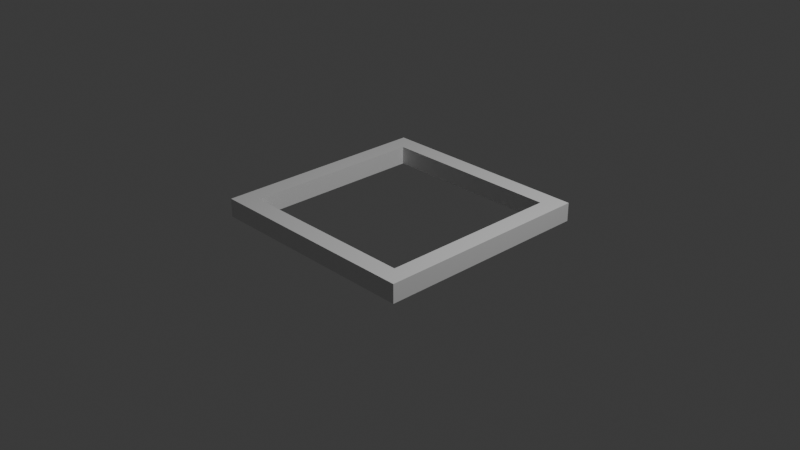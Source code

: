 # Source: base.blend  (saved by Blender 4.1.23; exported with 4.5.12 LTS)
import bpy
from mathutils import Matrix  # noqa: F401  (used for matrix-valued properties, if any)

bpy.ops.wm.read_factory_settings(use_empty=True)
scene = bpy.context.scene
scene.name = 'Scene'

# ---- collections
col_collection = bpy.data.collections.new('Collection'); scene.collection.children.link(col_collection)

# ---- materials (node trees are filled in below, after node groups)
mat_material = bpy.data.materials.new('Material')
mat_material.alpha_threshold = 0.0
mat_material.use_transparent_shadow = False
mat_material.roughness = 0.5
mat_material.line_color = (0.0, 0.0, 0.0, 1.0)

# ---- material node trees
mat_material.use_nodes = True; mat_material.node_tree.nodes.clear()
_N = mat_material.node_tree.nodes; _L = mat_material.node_tree.links
n0 = _N.new('ShaderNodeOutputMaterial'); n0.name = 'Material Output'; n0.location = (300, 300)
n1 = _N.new('ShaderNodeBsdfPrincipled'); n1.name = 'Principled BSDF'; n1.location = (10, 300)
n1.inputs[3].default_value = 1.45
_L.new(n1.outputs[0], n0.inputs[0])
n0.is_active_output = True

# ---- world
world_world = bpy.data.worlds.new('World'); scene.world = world_world
world_world.use_nodes = True; world_world.node_tree.nodes.clear()
_N = world_world.node_tree.nodes; _L = world_world.node_tree.links
n0 = _N.new('ShaderNodeOutputWorld'); n0.name = 'World Output'; n0.location = (300, 300)
n1 = _N.new('ShaderNodeBackground'); n1.name = 'Background'; n1.location = (10, 300)
n1.inputs[0].default_value = (0.05088, 0.05088, 0.05088, 1.0)
_L.new(n1.outputs[0], n0.inputs[0])
n0.is_active_output = True
world_world.color = (0.05088, 0.05088, 0.05088)
world_world.use_sun_shadow = False
world_world.sun_shadow_jitter_overblur = 0.0

# ---- cameras
cam_camera = bpy.data.cameras.new('Camera')
cam_camera.clip_end = 100.0
cam_camera.ortho_scale = 7.314

# ---- lights
light_light = bpy.data.lights.new('Light', 'POINT')
light_light.transmission_factor = 0.0
light_light.energy = 1000.0
light_light.shadow_soft_size = 0.1
light_light.shadow_maximum_resolution = 0.006
light_light.use_absolute_resolution = True

# ---- meshes
me_cube = bpy.data.meshes.new('Cube')
me_cube.from_pydata([(1.0, 1.0, 1.0), (1.0, 1.0, -1.0), (1.0, -1.0, 1.0), (1.0, -1.0, -1.0), (-1.0, 1.0, 1.0), (-1.0, 1.0, -1.0), (-1.0, -1.0, 1.0), (-1.0, -1.0, -1.0), (-0.8333, -0.8333, 1.0), (0.8333, 0.8333, 1.0), (-0.8333, 0.8333, 1.0), (0.8333, -0.8333, 1.0), (0.8333, -0.8333, -1.0), (-0.8333, 0.8333, -1.0), (0.8333, 0.8333, -1.0), (-0.8333, -0.8333, -1.0)], [], [(4, 6, 2, 11, 8, 10), (2, 0, 4, 10, 9, 11), (3, 2, 6, 7), (7, 6, 4, 5), (15, 7, 5, 1, 3, 12, 14, 13), (3, 7, 15, 12), (1, 0, 2, 3), (5, 4, 0, 1), (13, 10, 8, 15), (14, 9, 10, 13), (11, 9, 14, 12), (8, 11, 12, 15)])
_uv = me_cube.uv_layers.new(name='UVMap')
_uv.uv.foreach_set('vector', [0.875, 0.5, 0.875, 0.75, 0.625, 0.75, 0.6458, 0.7292, 0.8542, 0.7292, 0.8542, 0.5208, 0.625, 0.75, 0.625, 0.5, 0.875, 0.5, 0.8542, 0.5208, 0.6458, 0.5208, 0.6458, 0.7292, 0.375, 0.75, 0.625, 0.75, 0.625, 1.0, 0.375, 1.0, 0.375, 0.0, 0.625, 0.0, 0.625, 0.25, 0.375, 0.25, 0.1458, 0.7292, 0.125, 0.75, 0.125, 0.5, 0.375, 0.5, 0.375, 0.75, 0.3542, 0.7292, 0.3542, 0.5208, 0.1458, 0.5208, 0.375, 0.75, 0.125, 0.75, 0.1458, 0.7292, 0.3542, 0.7292, 0.375, 0.5, 0.625, 0.5, 0.625, 0.75, 0.375, 0.75, 0.375, 0.25, 0.625, 0.25, 0.625, 0.5, 0.375, 0.5, 0.0, 0.0, 0.0, 0.0, 0.0, 0.0, 0.0, 0.0, 0.0, 0.0, 0.0, 0.0, 0.0, 0.0, 0.0, 0.0, 0.0, 0.0, 0.0, 0.0, 0.0, 0.0, 0.0, 0.0, 0.0, 0.0, 0.0, 0.0, 0.0, 0.0, 0.0, 0.0])
_uv.active_render = True
_uv = me_cube.uv_layers.new(name='UVマップ')
_uv.uv.foreach_set('vector', [0.0, 0.0, 0.0, 0.0, 0.0, 0.0, 0.0, 0.0, 0.0, 0.0, 0.0, 0.0, 0.0, 0.0, 0.0, 0.0, 0.0, 0.0, 0.0, 0.0, 0.0, 0.0, 0.0, 0.0, 0.0, 0.0, 0.0, 0.0, 0.0, 0.0, 0.0, 0.0, 0.0, 0.0, 0.0, 0.0, 0.0, 0.0, 0.0, 0.0, 0.0, 0.0, 0.0, 0.0, 0.0, 0.0, 0.0, 0.0, 0.0, 0.0, 0.0, 0.0, 0.0, 0.0, 0.0, 0.0, 0.0, 0.0, 0.0, 0.0, 0.0, 0.0, 0.0, 0.0, 0.0, 0.0, 0.0, 0.0, 0.0, 0.0, 0.0, 0.0, 0.0, 0.0, 0.0, 0.0, 0.0, 0.0, 0.0, 0.0, 0.4875, 0.25, 0.5125, 0.25, 0.5125, 0.0, 0.4875, 0.0, 0.4875, 0.5, 0.5125, 0.5, 0.5125, 0.25, 0.4875, 0.25, 0.5125, 0.75, 0.5125, 0.5, 0.4875, 0.5, 0.4875, 0.75, 0.5125, 1.0, 0.5125, 0.75, 0.4875, 0.75, 0.4875, 1.0])
me_cube.materials.append(mat_material)
me_cube.use_mirror_vertex_groups = False
me_cube.update()

# ---- objects
ob_cube = bpy.data.objects.new('Cube', me_cube)
ob_light = bpy.data.objects.new('Light', light_light)
ob_camera = bpy.data.objects.new('Camera', cam_camera)

# ---- transforms, parenting, visibility, modifiers, constraints
ob_cube.location = (0.0, 0.0, 0.1)
ob_cube.scale = (1.2, 1.2, 0.1)
ob_cube.lock_rotations_4d = False
ob_cube.empty_display_type = 'ARROWS'
ob_cube.lineart.crease_threshold = 0.0
ob_light.location = (4.076, 1.005, 5.904)
ob_light.rotation_euler = (0.6503, 0.05522, 1.866)
ob_light.lock_rotations_4d = False
ob_light.empty_display_type = 'ARROWS'
ob_light.color = (0.0, 0.0, 0.0, 0.0)
ob_light.lineart.crease_threshold = 0.0
ob_camera.location = (7.359, -6.926, 4.958)
ob_camera.rotation_euler = (1.109, 0.0, 0.8149)
ob_camera.lock_rotations_4d = False
ob_camera.empty_display_type = 'ARROWS'
ob_camera.color = (0.0, 0.0, 0.0, 0.0)
ob_camera.display_type = 'WIRE'
ob_camera.lineart.crease_threshold = 0.0

# ---- collection membership
col_collection.objects.link(ob_cube)
col_collection.objects.link(ob_light)
col_collection.objects.link(ob_camera)

# ---- scene / render settings (as saved in the file)
scene.camera = ob_camera
scene.frame_start = 1; scene.frame_end = 250; scene.frame_set(1)
scene.render.engine = 'BLENDER_EEVEE_NEXT'
scene.cycles.sampling_pattern = 'TABULATED_SOBOL'
scene.eevee.ray_tracing_options.trace_max_roughness = 0.0
bpy.context.view_layer.update()
